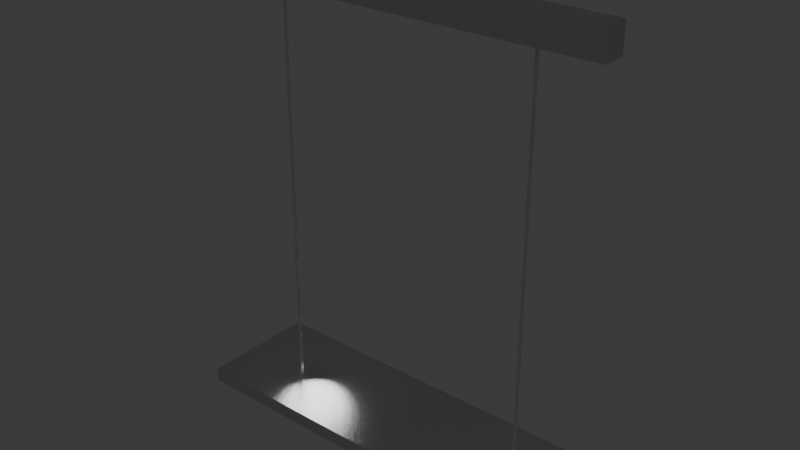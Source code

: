 # Source: office-hanging-light.blend  (saved by Blender 5.0.118; exported with 4.5.12 LTS)
import bpy
from mathutils import Matrix  # noqa: F401  (used for matrix-valued properties, if any)

bpy.ops.wm.read_factory_settings(use_empty=True)
scene = bpy.context.scene
scene.name = 'Scene'

# ---- images (referenced by path relative to the original .blend; pixels are not part of the script)
import os
ASSET_DIR = os.environ.get("B2B_ASSET_DIR", "")  # directory of the original .blend (textures are referenced by path, not embedded)
HERE = os.path.dirname(os.path.abspath(__file__))  # packed textures are extracted next to this script under _unpacked/

def load_image(name, relpath, width, height, colorspace="sRGB"):
    """Load a texture the original file referenced (path relative to the .blend, or extracted next to this script)."""
    p = next((c for c in (os.path.join(HERE, relpath), os.path.join(ASSET_DIR, relpath)) if relpath and os.path.exists(c)), "")
    if p:
        img = bpy.data.images.load(p, check_existing=True)
        img.name = name
    else:  # same state as the original file: an image datablock whose file is absent (Cycles renders it pink)
        img = bpy.data.images.new(name, width, height)
        img.source = "FILE"
        img.filepath = "//" + (relpath or name)
    img.colorspace_settings.name = colorspace
    return img
img_sandblasted_aluminium_displacement_jpg = load_image('sandblasted aluminium_Displacement.jpg', '_unpacked/sandblasted_aluminium_Displacement.04ee64ff.jpg', 2048, 2048, 'Non-Color')
img_sandblasted_aluminium_basecolor_jpg = load_image('sandblasted aluminium_BaseColor.jpg', '_unpacked/sandblasted_aluminium_BaseColor.7916910a.jpg', 2048, 2048, 'sRGB')
img_sandblasted_aluminium_metallic_jpg = load_image('sandblasted aluminium_Metallic.jpg', '_unpacked/sandblasted_aluminium_Metallic.47bf18d3.jpg', 2048, 2048, 'Non-Color')
img_sandblasted_aluminium_roughness_jpg = load_image('sandblasted aluminium_Roughness.jpg', '_unpacked/sandblasted_aluminium_Roughness.bc1c41f1.jpg', 2048, 2048, 'Non-Color')
img_sandblasted_aluminium_normal_jpg = load_image('sandblasted aluminium_Normal.jpg', '_unpacked/sandblasted_aluminium_Normal.c76d4328.jpg', 2048, 2048, 'Non-Color')

# ---- materials (node trees are filled in below, after node groups)
mat_light = bpy.data.materials.new('light')
mat_sandblasted_aluminium = bpy.data.materials.new('Sandblasted aluminium')
mat_sandblasted_aluminium.displacement_method = 'BOTH'
mat_sandblasted_aluminium.use_backface_culling_lightprobe_volume = False
mat_wire = bpy.data.materials.new('wire')

# ---- material node trees
mat_light.use_nodes = True; mat_light.node_tree.nodes.clear()
_N = mat_light.node_tree.nodes; _L = mat_light.node_tree.links
n0 = _N.new('ShaderNodeBsdfPrincipled'); n0.name = 'Principled BSDF'; n0.location = (-200, 100)
n0.inputs[28].default_value = 5.0
n1 = _N.new('ShaderNodeOutputMaterial'); n1.name = 'Material Output'; n1.location = (200, 100)
n2 = _N.new('ShaderNodeBlackbody'); n2.name = 'Blackbody'; n2.location = (-400, -460)
n2.inputs[0].default_value = 4500.0
_L.new(n0.outputs[0], n1.inputs[0])
_L.new(n2.outputs[0], n0.inputs[27])
n1.is_active_output = True
mat_sandblasted_aluminium.use_nodes = True; mat_sandblasted_aluminium.node_tree.nodes.clear()
_N = mat_sandblasted_aluminium.node_tree.nodes; _L = mat_sandblasted_aluminium.node_tree.links
n0 = _N.new('ShaderNodeBsdfPrincipled'); n0.name = 'Principled BSDF'; n0.location = (-633, 515)
n1 = _N.new('ShaderNodeOutputMaterial'); n1.name = 'Material Output'; n1.location = (848, 389)
n2 = _N.new('ShaderNodeTexImage'); n2.name = 'Image Texture'; n2.location = (85, -876)
n2.label = 'Displacement'
n2.image = img_sandblasted_aluminium_displacement_jpg
n3 = _N.new('ShaderNodeDisplacement'); n3.name = 'Displacement'; n3.location = (-533, -185)
n4 = _N.new('ShaderNodeTexImage'); n4.name = 'Image Texture.001'; n4.location = (85, -36)
n4.label = 'Base Color'
n4.image = img_sandblasted_aluminium_basecolor_jpg
n5 = _N.new('ShaderNodeTexImage'); n5.name = 'Image Texture.002'; n5.location = (85, -316)
n5.label = 'Metallic'
n5.image = img_sandblasted_aluminium_metallic_jpg
n6 = _N.new('ShaderNodeTexImage'); n6.name = 'Image Texture.003'; n6.location = (85, -596)
n6.label = 'Roughness'
n6.image = img_sandblasted_aluminium_roughness_jpg
n7 = _N.new('ShaderNodeTexImage'); n7.name = 'Image Texture.004'; n7.location = (85, -1156)
n7.label = 'Normal'
n7.image = img_sandblasted_aluminium_normal_jpg
n8 = _N.new('ShaderNodeNormalMap'); n8.name = 'Normal Map'; n8.location = (-883, -405)
n9 = _N.new('ShaderNodeMapping'); n9.name = 'Mapping'; n9.location = (230, -36)
n10 = _N.new('NodeReroute'); n10.name = 'Reroute'; n10.location = (35, -742)
n10.width = 10
n10.socket_idname = 'NodeSocketVector'
n11 = _N.new('ShaderNodeTexCoord'); n11.name = 'Texture Coordinate'; n11.location = (30, -36)
n12 = _N.new('NodeFrame'); n12.name = 'Frame'; n12.location = (-1913, 551)
n12.label = 'Mapping'
n12.width = 400
n13 = _N.new('NodeFrame'); n13.name = 'Frame.001'; n13.location = (-1268, 751)
n13.label = 'Textures'
n13.width = 355
n2.parent = n13
n4.parent = n13
n5.parent = n13
n6.parent = n13
n7.parent = n13
n9.parent = n12
n10.parent = n13
n11.parent = n12
_L.new(n0.outputs[0], n1.inputs[0])
_L.new(n2.outputs[0], n3.inputs[0])
_L.new(n3.outputs[0], n1.inputs[2])
_L.new(n4.outputs[0], n0.inputs[0])
_L.new(n5.outputs[0], n0.inputs[1])
_L.new(n6.outputs[0], n0.inputs[2])
_L.new(n7.outputs[0], n8.inputs[1])
_L.new(n8.outputs[0], n0.inputs[5])
_L.new(n10.outputs[0], n4.inputs[0])
_L.new(n10.outputs[0], n5.inputs[0])
_L.new(n10.outputs[0], n6.inputs[0])
_L.new(n10.outputs[0], n2.inputs[0])
_L.new(n10.outputs[0], n7.inputs[0])
_L.new(n9.outputs[0], n10.inputs[0])
_L.new(n11.outputs[2], n9.inputs[0])
n1.is_active_output = True
mat_wire.use_nodes = True; mat_wire.node_tree.nodes.clear()
_N = mat_wire.node_tree.nodes; _L = mat_wire.node_tree.links
n0 = _N.new('ShaderNodeBsdfPrincipled'); n0.name = 'Principled BSDF'; n0.location = (-200, 100)
n1 = _N.new('ShaderNodeOutputMaterial'); n1.name = 'Material Output'; n1.location = (200, 100)
_L.new(n0.outputs[0], n1.inputs[0])
n1.is_active_output = True

# ---- world
world_world = bpy.data.worlds.new('World'); scene.world = world_world
world_world.use_nodes = True; world_world.node_tree.nodes.clear()
_N = world_world.node_tree.nodes; _L = world_world.node_tree.links
n0 = _N.new('ShaderNodeOutputWorld'); n0.name = 'World Output'; n0.location = (200, 100)
n1 = _N.new('ShaderNodeBackground'); n1.name = 'Background'; n1.location = (-200, 100)
n1.inputs[0].default_value = (0.05088, 0.05088, 0.05088, 1.0)
_L.new(n1.outputs[0], n0.inputs[0])
n0.is_active_output = True
world_world.color = (0.05088, 0.05088, 0.05088)
world_world.sun_shadow_jitter_overblur = 0.0

# ---- lights
light_point = bpy.data.lights.new('Point', 'SPOT')
light_point.shadow_soft_size = 0.25
light_point.spot_size = 2.531

# ---- meshes
me_cube_009 = bpy.data.meshes.new('Cube.009')
me_cube_009.from_pydata([(-1.0, -1.0, -1.0), (-1.0, -1.0, 1.0), (-1.0, 1.0, -1.0), (-1.0, 1.0, 1.0), (1.0, -1.0, -1.0), (1.0, -1.0, 1.0), (1.0, 1.0, -1.0), (1.0, 1.0, 1.0), (1.907e-06, 0.6642, -0.9843), (1.907e-06, 0.6642, -29.53), (-0.02611, 0.6643, -0.9843), (-0.02611, 0.6643, -29.53), (-0.05122, 0.6648, -0.9843), (-0.05122, 0.6648, -29.53), (-0.07436, 0.6655, -0.9843), (-0.07436, 0.6655, -29.53), (-0.09464, 0.6665, -0.9843), (-0.09464, 0.6665, -29.53), (-0.1113, 0.6677, -0.9843), (-0.1113, 0.6677, -29.53), (-0.1237, 0.6691, -0.9843), (-0.1237, 0.6691, -29.53), (-0.1313, 0.6706, -0.9843), (-0.1313, 0.6706, -29.53), (-0.1338, 0.6722, -0.9843), (-0.1338, 0.6722, -29.53), (-0.1313, 0.6738, -0.9843), (-0.1313, 0.6738, -29.53), (-0.1237, 0.6753, -0.9843), (-0.1237, 0.6753, -29.53), (-0.1113, 0.6766, -0.9843), (-0.1113, 0.6766, -29.53), (-0.09464, 0.6779, -0.9843), (-0.09464, 0.6779, -29.53), (-0.07436, 0.6789, -0.9843), (-0.07436, 0.6789, -29.53), (-0.05122, 0.6796, -0.9843), (-0.05122, 0.6796, -29.53), (-0.02611, 0.6801, -0.9843), (-0.02611, 0.6801, -29.53), (1.907e-06, 0.6802, -0.9843), (1.907e-06, 0.6802, -29.53), (0.02611, 0.6801, -0.9843), (0.02611, 0.6801, -29.53), (0.05122, 0.6796, -0.9843), (0.05122, 0.6796, -29.53), (0.07436, 0.6789, -0.9843), (0.07436, 0.6789, -29.53), (0.09464, 0.6779, -0.9843), (0.09464, 0.6779, -29.53), (0.1113, 0.6766, -0.9843), (0.1113, 0.6766, -29.53), (0.1237, 0.6753, -0.9843), (0.1237, 0.6753, -29.53), (0.1313, 0.6738, -0.9843), (0.1313, 0.6738, -29.53), (0.1338, 0.6722, -0.9843), (0.1338, 0.6722, -29.53), (0.1313, 0.6706, -0.9843), (0.1313, 0.6706, -29.53), (0.1237, 0.6691, -0.9843), (0.1237, 0.6691, -29.53), (0.1113, 0.6677, -0.9843), (0.1113, 0.6677, -29.53), (0.09464, 0.6665, -0.9843), (0.09464, 0.6665, -29.53), (0.07436, 0.6655, -0.9843), (0.07436, 0.6655, -29.53), (0.05122, 0.6648, -0.9843), (0.05122, 0.6648, -29.53), (0.02611, 0.6643, -0.9843), (0.02611, 0.6643, -29.53), (1.907e-06, -0.6802, -0.9843), (1.907e-06, -0.6802, -29.53), (-0.02611, -0.6801, -0.9843), (-0.02611, -0.6801, -29.53), (-0.05122, -0.6796, -0.9843), (-0.05122, -0.6796, -29.53), (-0.07436, -0.6789, -0.9843), (-0.07436, -0.6789, -29.53), (-0.09464, -0.6779, -0.9843), (-0.09464, -0.6779, -29.53), (-0.1113, -0.6766, -0.9843), (-0.1113, -0.6766, -29.53), (-0.1237, -0.6753, -0.9843), (-0.1237, -0.6753, -29.53), (-0.1313, -0.6738, -0.9843), (-0.1313, -0.6738, -29.53), (-0.1338, -0.6722, -0.9843), (-0.1338, -0.6722, -29.53), (-0.1313, -0.6706, -0.9843), (-0.1313, -0.6706, -29.53), (-0.1237, -0.6691, -0.9843), (-0.1237, -0.6691, -29.53), (-0.1113, -0.6677, -0.9843), (-0.1113, -0.6677, -29.53), (-0.09464, -0.6665, -0.9843), (-0.09464, -0.6665, -29.53), (-0.07436, -0.6655, -0.9843), (-0.07436, -0.6655, -29.53), (-0.05122, -0.6648, -0.9843), (-0.05122, -0.6648, -29.53), (-0.02611, -0.6643, -0.9843), (-0.02611, -0.6643, -29.53), (1.907e-06, -0.6642, -0.9843), (1.907e-06, -0.6642, -29.53), (0.02611, -0.6643, -0.9843), (0.02611, -0.6643, -29.53), (0.05122, -0.6648, -0.9843), (0.05122, -0.6648, -29.53), (0.07436, -0.6655, -0.9843), (0.07436, -0.6655, -29.53), (0.09464, -0.6665, -0.9843), (0.09464, -0.6665, -29.53), (0.1113, -0.6677, -0.9843), (0.1113, -0.6677, -29.53), (0.1237, -0.6691, -0.9843), (0.1237, -0.6691, -29.53), (0.1313, -0.6706, -0.9843), (0.1313, -0.6706, -29.53), (0.1338, -0.6722, -0.9843), (0.1338, -0.6722, -29.53), (0.1313, -0.6738, -0.9843), (0.1313, -0.6738, -29.53), (0.1237, -0.6753, -0.9843), (0.1237, -0.6753, -29.53), (0.1113, -0.6766, -0.9843), (0.1113, -0.6766, -29.53), (0.09464, -0.6779, -0.9843), (0.09464, -0.6779, -29.53), (0.07436, -0.6789, -0.9843), (0.07436, -0.6789, -29.53), (0.05122, -0.6796, -0.9843), (0.05122, -0.6796, -29.53), (0.02611, -0.6801, -0.9843), (0.02611, -0.6801, -29.53), (-5.0, -1.0, -30.47), (-5.0, -1.0, -29.47), (-5.0, 1.0, -30.47), (-5.0, 1.0, -29.47), (5.0, -1.0, -30.47), (5.0, -1.0, -29.47), (5.0, 1.0, -30.47), (5.0, 1.0, -29.47), (-4.0, 0.92, -30.47), (-4.0, -0.92, -30.47), (4.0, 0.92, -30.47), (4.0, -0.92, -30.47), (-4.0, 0.92, -29.91), (-4.0, -0.92, -29.91), (4.0, 0.92, -29.91), (4.0, -0.92, -29.91)], [], [(0, 1, 3, 2), (2, 3, 7, 6), (6, 7, 5, 4), (4, 5, 1, 0), (2, 6, 4, 0), (7, 3, 1, 5), (8, 9, 11, 10), (10, 11, 13, 12), (12, 13, 15, 14), (14, 15, 17, 16), (16, 17, 19, 18), (18, 19, 21, 20), (20, 21, 23, 22), (22, 23, 25, 24), (24, 25, 27, 26), (26, 27, 29, 28), (28, 29, 31, 30), (30, 31, 33, 32), (32, 33, 35, 34), (34, 35, 37, 36), (36, 37, 39, 38), (38, 39, 41, 40), (40, 41, 43, 42), (42, 43, 45, 44), (44, 45, 47, 46), (46, 47, 49, 48), (48, 49, 51, 50), (50, 51, 53, 52), (52, 53, 55, 54), (54, 55, 57, 56), (56, 57, 59, 58), (58, 59, 61, 60), (60, 61, 63, 62), (62, 63, 65, 64), (64, 65, 67, 66), (66, 67, 69, 68), (11, 9, 71, 69, 67, 65, 63, 61, 59, 57, 55, 53, 51, 49, 47, 45, 43, 41, 39, 37, 35, 33, 31, 29, 27, 25, 23, 21, 19, 17, 15, 13), (68, 69, 71, 70), (70, 71, 9, 8), (8, 10, 12, 14, 16, 18, 20, 22, 24, 26, 28, 30, 32, 34, 36, 38, 40, 42, 44, 46, 48, 50, 52, 54, 56, 58, 60, 62, 64, 66, 68, 70), (72, 73, 75, 74), (74, 75, 77, 76), (76, 77, 79, 78), (78, 79, 81, 80), (80, 81, 83, 82), (82, 83, 85, 84), (84, 85, 87, 86), (86, 87, 89, 88), (88, 89, 91, 90), (90, 91, 93, 92), (92, 93, 95, 94), (94, 95, 97, 96), (96, 97, 99, 98), (98, 99, 101, 100), (100, 101, 103, 102), (102, 103, 105, 104), (104, 105, 107, 106), (106, 107, 109, 108), (108, 109, 111, 110), (110, 111, 113, 112), (112, 113, 115, 114), (114, 115, 117, 116), (116, 117, 119, 118), (118, 119, 121, 120), (120, 121, 123, 122), (122, 123, 125, 124), (124, 125, 127, 126), (126, 127, 129, 128), (128, 129, 131, 130), (130, 131, 133, 132), (75, 73, 135, 133, 131, 129, 127, 125, 123, 121, 119, 117, 115, 113, 111, 109, 107, 105, 103, 101, 99, 97, 95, 93, 91, 89, 87, 85, 83, 81, 79, 77), (132, 133, 135, 134), (134, 135, 73, 72), (72, 74, 76, 78, 80, 82, 84, 86, 88, 90, 92, 94, 96, 98, 100, 102, 104, 106, 108, 110, 112, 114, 116, 118, 120, 122, 124, 126, 128, 130, 132, 134), (136, 137, 139, 138), (138, 139, 143, 142), (142, 143, 141, 140), (140, 141, 137, 136), (136, 138, 144, 145), (143, 139, 137, 141), (147, 145, 149, 151), (142, 140, 147, 146), (140, 136, 145, 147), (138, 142, 146, 144), (148, 150, 151, 149), (144, 146, 150, 148), (146, 147, 151, 150), (145, 144, 148, 149)])
me_cube_009.polygons.foreach_set('material_index', [1, 1, 1, 1, 1, 1, 2, 2, 2, 2, 2, 2, 2, 2, 2, 2, 2, 2, 2, 2, 2, 2, 2, 2, 2, 2, 2, 2, 2, 2, 2, 2, 2, 2, 2, 2, 2, 2, 2, 2, 2, 2, 2, 2, 2, 2, 2, 2, 2, 2, 2, 2, 2, 2, 2, 2, 2, 2, 2, 2, 2, 2, 2, 2, 2, 2, 2, 2, 2, 2, 2, 2, 2, 2, 1, 1, 1, 1, 1, 1, 1, 1, 1, 1, 0, 1, 1, 1])
_uv = me_cube_009.uv_layers.new(name='UVMap')
_uv.uv.foreach_set('vector', [0.375, 0.0, 0.625, 0.0, 0.625, 0.25, 0.375, 0.25, 0.375, 0.25, 0.625, 0.25, 0.625, 0.5, 0.375, 0.5, 0.375, 0.5, 0.625, 0.5, 0.625, 0.75, 0.375, 0.75, 0.375, 0.75, 0.625, 0.75, 0.625, 1.0, 0.375, 1.0, 0.125, 0.5, 0.375, 0.5, 0.375, 0.75, 0.125, 0.75, 0.625, 0.5, 0.875, 0.5, 0.875, 0.75, 0.625, 0.75, 1.0, 0.5, 1.0, 1.0, 0.9688, 1.0, 0.9688, 0.5, 0.9688, 0.5, 0.9688, 1.0, 0.9375, 1.0, 0.9375, 0.5, 0.9375, 0.5, 0.9375, 1.0, 0.9062, 1.0, 0.9062, 0.5, 0.9062, 0.5, 0.9062, 1.0, 0.875, 1.0, 0.875, 0.5, 0.875, 0.5, 0.875, 1.0, 0.8438, 1.0, 0.8438, 0.5, 0.8438, 0.5, 0.8438, 1.0, 0.8125, 1.0, 0.8125, 0.5, 0.8125, 0.5, 0.8125, 1.0, 0.7812, 1.0, 0.7812, 0.5, 0.7812, 0.5, 0.7812, 1.0, 0.75, 1.0, 0.75, 0.5, 0.75, 0.5, 0.75, 1.0, 0.7188, 1.0, 0.7188, 0.5, 0.7188, 0.5, 0.7188, 1.0, 0.6875, 1.0, 0.6875, 0.5, 0.6875, 0.5, 0.6875, 1.0, 0.6562, 1.0, 0.6562, 0.5, 0.6562, 0.5, 0.6562, 1.0, 0.625, 1.0, 0.625, 0.5, 0.625, 0.5, 0.625, 1.0, 0.5938, 1.0, 0.5938, 0.5, 0.5938, 0.5, 0.5938, 1.0, 0.5625, 1.0, 0.5625, 0.5, 0.5625, 0.5, 0.5625, 1.0, 0.5312, 1.0, 0.5312, 0.5, 0.5312, 0.5, 0.5312, 1.0, 0.5, 1.0, 0.5, 0.5, 0.5, 0.5, 0.5, 1.0, 0.4688, 1.0, 0.4688, 0.5, 0.4688, 0.5, 0.4688, 1.0, 0.4375, 1.0, 0.4375, 0.5, 0.4375, 0.5, 0.4375, 1.0, 0.4062, 1.0, 0.4062, 0.5, 0.4062, 0.5, 0.4062, 1.0, 0.375, 1.0, 0.375, 0.5, 0.375, 0.5, 0.375, 1.0, 0.3438, 1.0, 0.3438, 0.5, 0.3438, 0.5, 0.3438, 1.0, 0.3125, 1.0, 0.3125, 0.5, 0.3125, 0.5, 0.3125, 1.0, 0.2812, 1.0, 0.2812, 0.5, 0.2812, 0.5, 0.2812, 1.0, 0.25, 1.0, 0.25, 0.5, 0.25, 0.5, 0.25, 1.0, 0.2188, 1.0, 0.2188, 0.5, 0.2188, 0.5, 0.2188, 1.0, 0.1875, 1.0, 0.1875, 0.5, 0.1875, 0.5, 0.1875, 1.0, 0.1562, 1.0, 0.1562, 0.5, 0.1562, 0.5, 0.1562, 1.0, 0.125, 1.0, 0.125, 0.5, 0.125, 0.5, 0.125, 1.0, 0.09375, 1.0, 0.09375, 0.5, 0.09375, 0.5, 0.09375, 1.0, 0.0625, 1.0, 0.0625, 0.5, 0.2968, 0.4854, 0.25, 0.49, 0.2032, 0.4854, 0.1582, 0.4717, 0.1167, 0.4496, 0.08029, 0.4197, 0.05045, 0.3833, 0.02827, 0.3418, 0.01461, 0.2968, 0.01, 0.25, 0.01461, 0.2032, 0.02827, 0.1582, 0.05045, 0.1167, 0.08029, 0.08029, 0.1167, 0.05045, 0.1582, 0.02827, 0.2032, 0.01461, 0.25, 0.01, 0.2968, 0.01461, 0.3418, 0.02827, 0.3833, 0.05045, 0.4197, 0.08029, 0.4496, 0.1167, 0.4717, 0.1582, 0.4854, 0.2032, 0.49, 0.25, 0.4854, 0.2968, 0.4717, 0.3418, 0.4496, 0.3833, 0.4197, 0.4197, 0.3833, 0.4496, 0.3418, 0.4717, 0.0625, 0.5, 0.0625, 1.0, 0.03125, 1.0, 0.03125, 0.5, 0.03125, 0.5, 0.03125, 1.0, 0.0, 1.0, 0.0, 0.5, 0.75, 0.49, 0.7968, 0.4854, 0.8418, 0.4717, 0.8833, 0.4496, 0.9197, 0.4197, 0.9496, 0.3833, 0.9717, 0.3418, 0.9854, 0.2968, 0.99, 0.25, 0.9854, 0.2032, 0.9717, 0.1582, 0.9496, 0.1167, 0.9197, 0.08029, 0.8833, 0.05045, 0.8418, 0.02827, 0.7968, 0.01461, 0.75, 0.01, 0.7032, 0.01461, 0.6582, 0.02827, 0.6167, 0.05045, 0.5803, 0.08029, 0.5504, 0.1167, 0.5283, 0.1582, 0.5146, 0.2032, 0.51, 0.25, 0.5146, 0.2968, 0.5283, 0.3418, 0.5504, 0.3833, 0.5803, 0.4197, 0.6167, 0.4496, 0.6582, 0.4717, 0.7032, 0.4854, 1.0, 0.5, 1.0, 1.0, 0.9688, 1.0, 0.9688, 0.5, 0.9688, 0.5, 0.9688, 1.0, 0.9375, 1.0, 0.9375, 0.5, 0.9375, 0.5, 0.9375, 1.0, 0.9062, 1.0, 0.9062, 0.5, 0.9062, 0.5, 0.9062, 1.0, 0.875, 1.0, 0.875, 0.5, 0.875, 0.5, 0.875, 1.0, 0.8438, 1.0, 0.8438, 0.5, 0.8438, 0.5, 0.8438, 1.0, 0.8125, 1.0, 0.8125, 0.5, 0.8125, 0.5, 0.8125, 1.0, 0.7812, 1.0, 0.7812, 0.5, 0.7812, 0.5, 0.7812, 1.0, 0.75, 1.0, 0.75, 0.5, 0.75, 0.5, 0.75, 1.0, 0.7188, 1.0, 0.7188, 0.5, 0.7188, 0.5, 0.7188, 1.0, 0.6875, 1.0, 0.6875, 0.5, 0.6875, 0.5, 0.6875, 1.0, 0.6562, 1.0, 0.6562, 0.5, 0.6562, 0.5, 0.6562, 1.0, 0.625, 1.0, 0.625, 0.5, 0.625, 0.5, 0.625, 1.0, 0.5938, 1.0, 0.5938, 0.5, 0.5938, 0.5, 0.5938, 1.0, 0.5625, 1.0, 0.5625, 0.5, 0.5625, 0.5, 0.5625, 1.0, 0.5312, 1.0, 0.5312, 0.5, 0.5312, 0.5, 0.5312, 1.0, 0.5, 1.0, 0.5, 0.5, 0.5, 0.5, 0.5, 1.0, 0.4688, 1.0, 0.4688, 0.5, 0.4688, 0.5, 0.4688, 1.0, 0.4375, 1.0, 0.4375, 0.5, 0.4375, 0.5, 0.4375, 1.0, 0.4062, 1.0, 0.4062, 0.5, 0.4062, 0.5, 0.4062, 1.0, 0.375, 1.0, 0.375, 0.5, 0.375, 0.5, 0.375, 1.0, 0.3438, 1.0, 0.3438, 0.5, 0.3438, 0.5, 0.3438, 1.0, 0.3125, 1.0, 0.3125, 0.5, 0.3125, 0.5, 0.3125, 1.0, 0.2812, 1.0, 0.2812, 0.5, 0.2812, 0.5, 0.2812, 1.0, 0.25, 1.0, 0.25, 0.5, 0.25, 0.5, 0.25, 1.0, 0.2188, 1.0, 0.2188, 0.5, 0.2188, 0.5, 0.2188, 1.0, 0.1875, 1.0, 0.1875, 0.5, 0.1875, 0.5, 0.1875, 1.0, 0.1562, 1.0, 0.1562, 0.5, 0.1562, 0.5, 0.1562, 1.0, 0.125, 1.0, 0.125, 0.5, 0.125, 0.5, 0.125, 1.0, 0.09375, 1.0, 0.09375, 0.5, 0.09375, 0.5, 0.09375, 1.0, 0.0625, 1.0, 0.0625, 0.5, 0.2968, 0.4854, 0.25, 0.49, 0.2032, 0.4854, 0.1582, 0.4717, 0.1167, 0.4496, 0.08029, 0.4197, 0.05045, 0.3833, 0.02827, 0.3418, 0.01461, 0.2968, 0.01, 0.25, 0.01461, 0.2032, 0.02827, 0.1582, 0.05045, 0.1167, 0.08029, 0.08029, 0.1167, 0.05045, 0.1582, 0.02827, 0.2032, 0.01461, 0.25, 0.01, 0.2968, 0.01461, 0.3418, 0.02827, 0.3833, 0.05045, 0.4197, 0.08029, 0.4496, 0.1167, 0.4717, 0.1582, 0.4854, 0.2032, 0.49, 0.25, 0.4854, 0.2968, 0.4717, 0.3418, 0.4496, 0.3833, 0.4197, 0.4197, 0.3833, 0.4496, 0.3418, 0.4717, 0.0625, 0.5, 0.0625, 1.0, 0.03125, 1.0, 0.03125, 0.5, 0.03125, 0.5, 0.03125, 1.0, 0.0, 1.0, 0.0, 0.5, 0.75, 0.49, 0.7968, 0.4854, 0.8418, 0.4717, 0.8833, 0.4496, 0.9197, 0.4197, 0.9496, 0.3833, 0.9717, 0.3418, 0.9854, 0.2968, 0.99, 0.25, 0.9854, 0.2032, 0.9717, 0.1582, 0.9496, 0.1167, 0.9197, 0.08029, 0.8833, 0.05045, 0.8418, 0.02827, 0.7968, 0.01461, 0.75, 0.01, 0.7032, 0.01461, 0.6582, 0.02827, 0.6167, 0.05045, 0.5803, 0.08029, 0.5504, 0.1167, 0.5283, 0.1582, 0.5146, 0.2032, 0.51, 0.25, 0.5146, 0.2968, 0.5283, 0.3418, 0.5504, 0.3833, 0.5803, 0.4197, 0.6167, 0.4496, 0.6582, 0.4717, 0.7032, 0.4854, 0.375, 0.0, 0.625, 0.0, 0.625, 0.25, 0.375, 0.25, 0.375, 0.25, 0.625, 0.25, 0.625, 0.5, 0.375, 0.5, 0.375, 0.5, 0.625, 0.5, 0.625, 0.75, 0.375, 0.75, 0.375, 0.75, 0.625, 0.75, 0.625, 1.0, 0.375, 1.0, 0.375, 0.0, 0.375, 0.25, 0.375, 0.25, 0.375, 0.0, 0.625, 0.5, 0.875, 0.5, 0.875, 0.75, 0.625, 0.75, 0.375, 0.75, 0.375, 1.0, 0.375, 1.0, 0.375, 0.75, 0.375, 0.5, 0.375, 0.75, 0.375, 0.75, 0.375, 0.5, 0.375, 0.75, 0.375, 1.0, 0.375, 1.0, 0.375, 0.75, 0.375, 0.25, 0.375, 0.5, 0.375, 0.5, 0.375, 0.25, 0.125, 0.5, 0.375, 0.5, 0.375, 0.75, 0.125, 0.75, 0.375, 0.25, 0.375, 0.5, 0.375, 0.5, 0.375, 0.25, 0.375, 0.5, 0.375, 0.75, 0.375, 0.75, 0.375, 0.5, 0.375, 0.0, 0.375, 0.25, 0.375, 0.25, 0.375, 0.0])
_uv = me_cube_009.uv_layers.new(name='automap')
_uv.uv.foreach_set('vector', [2.101, -0.8993, 1.201, -0.8993, 1.201, -1.799, 2.101, -1.799, 2.101, 2.698, 1.201, 2.698, 1.201, 1.799, 2.101, 1.799, 2.101, 2.384e-07, 1.201, 2.384e-07, 1.201, -0.8993, 2.101, -0.8993, 3.0, -0.8993, 2.101, -0.8993, 2.101, -1.799, 3.0, -1.799, 2.101, 3.874e-07, 2.101, 0.8993, 1.201, 0.8993, 1.201, 3.874e-07, 2.101, 0.8993, 2.101, 1.799, 1.201, 1.799, 1.201, 0.8993, 0.5, 0.2813, 0.5, -6.06, 0.4942, -6.06, 0.4942, 0.2813, 0.4942, 0.2813, 0.4942, -6.06, 0.4886, -6.06, 0.4886, 0.2813, 0.4886, 0.2813, 0.4886, -6.06, 0.4835, -6.06, 0.4835, 0.2813, 0.4835, 0.2813, 0.4835, -6.06, 0.479, -6.06, 0.479, 0.2813, 0.479, 0.2813, 0.479, -6.06, 0.4753, -6.06, 0.4753, 0.2813, 0.4753, 0.2813, 0.4753, -6.06, 0.4725, -6.06, 0.4725, 0.2813, 0.4725, 0.2813, 0.4725, -6.06, 0.4708, -6.06, 0.4708, 0.2813, 0.4708, 0.2813, 0.4708, -6.06, 0.4703, -6.06, 0.4703, 0.2813, 0.4703, 0.2813, 0.4703, -6.06, 0.4708, -6.06, 0.4708, 0.2813, 0.4708, 0.2813, 0.4708, -6.06, 0.4725, -6.06, 0.4725, 0.2813, 0.4725, 0.2813, 0.4725, -6.06, 0.4753, -6.06, 0.4753, 0.2813, 0.4753, 0.2813, 0.4753, -6.06, 0.479, -6.06, 0.479, 0.2813, 0.479, 0.2813, 0.479, -6.06, 0.4835, -6.06, 0.4835, 0.2813, 0.4835, 0.2813, 0.4835, -6.06, 0.4886, -6.06, 0.4886, 0.2813, 0.4886, 0.2813, 0.4886, -6.06, 0.4942, -6.06, 0.4942, 0.2813, 0.4942, 0.2813, 0.4942, -6.06, 0.5, -6.06, 0.5, 0.2813, 0.5, 0.2813, 0.5, -6.06, 0.5058, -6.06, 0.5058, 0.2813, 0.5058, 0.2813, 0.5058, -6.06, 0.5114, -6.06, 0.5114, 0.2813, 0.5114, 0.2813, 0.5114, -6.06, 0.5165, -6.06, 0.5165, 0.2813, 0.5165, 0.2813, 0.5165, -6.06, 0.521, -6.06, 0.521, 0.2813, 0.521, 0.2813, 0.521, -6.06, 0.5247, -6.06, 0.5247, 0.2813, 0.5247, 0.2813, 0.5247, -6.06, 0.5275, -6.06, 0.5275, 0.2813, 0.5275, 0.2813, 0.5275, -6.06, 0.5292, -6.06, 0.5292, 0.2813, 0.5292, 0.2813, 0.5292, -6.06, 0.5297, -6.06, 0.5297, 0.2813, 0.5297, 0.2813, 0.5297, -6.06, 0.5292, -6.06, 0.5292, 0.2813, 0.5292, 0.2813, 0.5292, -6.06, 0.5275, -6.06, 0.5275, 0.2813, 0.5275, 0.2813, 0.5275, -6.06, 0.5247, -6.06, 0.5247, 0.2813, 0.5247, 0.2813, 0.5247, -6.06, 0.521, -6.06, 0.521, 0.2813, 0.521, 0.2813, 0.521, -6.06, 0.5165, -6.06, 0.5165, 0.2813, 0.5165, 0.2813, 0.5165, -6.06, 0.5114, -6.06, 0.5114, 0.2813, 0.4942, 0.6476, 0.5, 0.6475, 0.5058, 0.6476, 0.5114, 0.6477, 0.5165, 0.6478, 0.521, 0.6481, 0.5247, 0.6483, 0.5275, 0.6487, 0.5292, 0.649, 0.5297, 0.6493, 0.5292, 0.6497, 0.5275, 0.65, 0.5247, 0.6503, 0.521, 0.6506, 0.5165, 0.6508, 0.5114, 0.651, 0.5058, 0.6511, 0.5, 0.6511, 0.4942, 0.6511, 0.4886, 0.651, 0.4835, 0.6508, 0.479, 0.6506, 0.4753, 0.6503, 0.4725, 0.65, 0.4708, 0.6497, 0.4703, 0.6493, 0.4708, 0.649, 0.4725, 0.6487, 0.4753, 0.6483, 0.479, 0.6481, 0.4835, 0.6478, 0.4886, 0.6477, 0.5114, 0.2813, 0.5114, -6.06, 0.5058, -6.06, 0.5058, 0.2813, 0.5058, 0.2813, 0.5058, -6.06, 0.5, -6.06, 0.5, 0.2813, 0.5, 0.6475, 0.4942, 0.6476, 0.4886, 0.6477, 0.4835, 0.6478, 0.479, 0.6481, 0.4753, 0.6483, 0.4725, 0.6487, 0.4708, 0.649, 0.4703, 0.6493, 0.4708, 0.6497, 0.4725, 0.65, 0.4753, 0.6503, 0.479, 0.6506, 0.4835, 0.6508, 0.4886, 0.651, 0.4942, 0.6511, 0.5, 0.6511, 0.5058, 0.6511, 0.5114, 0.651, 0.5165, 0.6508, 0.521, 0.6506, 0.5247, 0.6503, 0.5275, 0.65, 0.5292, 0.6497, 0.5297, 0.6493, 0.5292, 0.649, 0.5275, 0.6487, 0.5247, 0.6483, 0.521, 0.6481, 0.5165, 0.6478, 0.5114, 0.6477, 0.5058, 0.6476, 0.5, 0.2813, 0.5, -6.06, 0.4942, -6.06, 0.4942, 0.2813, 0.4942, 0.2813, 0.4942, -6.06, 0.4886, -6.06, 0.4886, 0.2813, 0.4886, 0.2813, 0.4886, -6.06, 0.4835, -6.06, 0.4835, 0.2813, 0.4835, 0.2813, 0.4835, -6.06, 0.479, -6.06, 0.479, 0.2813, 0.479, 0.2813, 0.479, -6.06, 0.4753, -6.06, 0.4753, 0.2813, 0.4753, 0.2813, 0.4753, -6.06, 0.4725, -6.06, 0.4725, 0.2813, 0.4725, 0.2813, 0.4725, -6.06, 0.4708, -6.06, 0.4708, 0.2813, 0.4708, 0.2813, 0.4708, -6.06, 0.4703, -6.06, 0.4703, 0.2813, 0.4703, 0.2813, 0.4703, -6.06, 0.4708, -6.06, 0.4708, 0.2813, 0.4708, 0.2813, 0.4708, -6.06, 0.4725, -6.06, 0.4725, 0.2813, 0.4725, 0.2813, 0.4725, -6.06, 0.4753, -6.06, 0.4753, 0.2813, 0.4753, 0.2813, 0.4753, -6.06, 0.479, -6.06, 0.479, 0.2813, 0.479, 0.2813, 0.479, -6.06, 0.4835, -6.06, 0.4835, 0.2813, 0.4835, 0.2813, 0.4835, -6.06, 0.4886, -6.06, 0.4886, 0.2813, 0.4886, 0.2813, 0.4886, -6.06, 0.4942, -6.06, 0.4942, 0.2813, 0.4942, 0.2813, 0.4942, -6.06, 0.5, -6.06, 0.5, 0.2813, 0.5, 0.2813, 0.5, -6.06, 0.5058, -6.06, 0.5058, 0.2813, 0.5058, 0.2813, 0.5058, -6.06, 0.5114, -6.06, 0.5114, 0.2813, 0.5114, 0.2813, 0.5114, -6.06, 0.5165, -6.06, 0.5165, 0.2813, 0.5165, 0.2813, 0.5165, -6.06, 0.521, -6.06, 0.521, 0.2813, 0.521, 0.2813, 0.521, -6.06, 0.5247, -6.06, 0.5247, 0.2813, 0.5247, 0.2813, 0.5247, -6.06, 0.5275, -6.06, 0.5275, 0.2813, 0.5275, 0.2813, 0.5275, -6.06, 0.5292, -6.06, 0.5292, 0.2813, 0.5292, 0.2813, 0.5292, -6.06, 0.5297, -6.06, 0.5297, 0.2813, 0.5297, 0.2813, 0.5297, -6.06, 0.5292, -6.06, 0.5292, 0.2813, 0.5292, 0.2813, 0.5292, -6.06, 0.5275, -6.06, 0.5275, 0.2813, 0.5275, 0.2813, 0.5275, -6.06, 0.5247, -6.06, 0.5247, 0.2813, 0.5247, 0.2813, 0.5247, -6.06, 0.521, -6.06, 0.521, 0.2813, 0.521, 0.2813, 0.521, -6.06, 0.5165, -6.06, 0.5165, 0.2813, 0.5165, 0.2813, 0.5165, -6.06, 0.5114, -6.06, 0.5114, 0.2813, 0.4942, 0.3489, 0.5, 0.3489, 0.5058, 0.3489, 0.5114, 0.349, 0.5165, 0.3492, 0.521, 0.3494, 0.5247, 0.3497, 0.5275, 0.35, 0.5292, 0.3503, 0.5297, 0.3507, 0.5292, 0.351, 0.5275, 0.3513, 0.5247, 0.3517, 0.521, 0.3519, 0.5165, 0.3522, 0.5114, 0.3523, 0.5058, 0.3524, 0.5, 0.3525, 0.4942, 0.3524, 0.4886, 0.3523, 0.4835, 0.3522, 0.479, 0.3519, 0.4753, 0.3517, 0.4725, 0.3513, 0.4708, 0.351, 0.4703, 0.3507, 0.4708, 0.3503, 0.4725, 0.35, 0.4753, 0.3497, 0.479, 0.3494, 0.4835, 0.3492, 0.4886, 0.349, 0.5114, 0.2813, 0.5114, -6.06, 0.5058, -6.06, 0.5058, 0.2813, 0.5058, 0.2813, 0.5058, -6.06, 0.5, -6.06, 0.5, 0.2813, 0.5, 0.3489, 0.4942, 0.3489, 0.4886, 0.349, 0.4835, 0.3492, 0.479, 0.3494, 0.4753, 0.3497, 0.4725, 0.35, 0.4708, 0.3503, 0.4703, 0.3507, 0.4708, 0.351, 0.4725, 0.3513, 0.4753, 0.3517, 0.479, 0.3519, 0.4835, 0.3522, 0.4886, 0.3523, 0.4942, 0.3524, 0.5, 0.3525, 0.5058, 0.3524, 0.5114, 0.3523, 0.5165, 0.3522, 0.521, 0.3519, 0.5247, 0.3517, 0.5275, 0.3513, 0.5292, 0.351, 0.5297, 0.3507, 0.5292, 0.3503, 0.5275, 0.35, 0.5247, 0.3497, 0.521, 0.3494, 0.5165, 0.3492, 0.5114, 0.349, 0.5058, 0.3489, 1.147, 2.698, 0.6978, 2.698, 0.6978, 1.799, 1.147, 1.799, 0.2481, 2.698, -0.2015, 2.698, -0.2015, -1.799, 0.2481, -1.799, 2.55, 2.384e-07, 2.101, 2.384e-07, 2.101, -0.8993, 2.55, -0.8993, 0.6978, 2.698, 0.2481, 2.698, 0.2481, -1.799, 0.6978, -1.799, -2.0, -1.799, -1.101, -1.799, -1.137, -1.349, -1.964, -1.349, -0.2015, -1.799, -0.2015, 2.698, -1.101, 2.698, -1.101, -1.799, 0.9496, -1.799, 0.9496, 1.799, 0.6978, 1.799, 0.6978, -1.799, -1.101, 2.698, -2.0, 2.698, -1.964, 2.248, -1.137, 2.248, -2.0, 2.698, -2.0, -1.799, -1.964, -1.349, -1.964, 2.248, -1.101, -1.799, -1.101, 2.698, -1.137, 2.248, -1.137, -1.349, 0.125, 0.5, 0.375, 0.5, 0.375, 0.75, 0.125, 0.75, 1.201, -1.799, 1.201, 1.799, 0.9496, 1.799, 0.9496, -1.799, 2.353, -5.96e-08, 2.353, 0.8273, 2.101, 0.8273, 2.101, -5.96e-08, 2.353, 0.8273, 2.353, 1.655, 2.101, 1.655, 2.101, 0.8273])
_uv.active_render = True
me_cube_009.materials.append(mat_light)
me_cube_009.materials.append(mat_sandblasted_aluminium)
me_cube_009.materials.append(mat_wire)
me_cube_009.auto_texspace = False
me_cube_009.update()

# ---- objects
ob_office_hanging_light = bpy.data.objects.new('office-hanging-light', None)
ob_cube = bpy.data.objects.new('Cube', me_cube_009)
ob_point = bpy.data.objects.new('Point', light_point)
ob_point_001 = bpy.data.objects.new('Point.001', light_point)

# ---- transforms, parenting, visibility, modifiers, constraints
ob_office_hanging_light.location = (0.0, 0.0, 0.0)
ob_office_hanging_light.rotation_euler = (0.0, -0.0, 1.571)
ob_office_hanging_light.scale = (2.0, 2.0, 2.4)
ob_cube.parent = ob_office_hanging_light
ob_cube.matrix_parent_inverse = Matrix(((1.0, -0.0, 0.0, 0.4567), (-0.0, 1.0, -0.0, 1.654), (-0.0, -0.0, 1.0, 2.98e-08), (-0.0, 0.0, -0.0, 1.0)))
ob_cube.location = (-0.4567, -1.654, -2.98e-08)
ob_cube.scale = (0.01785, 0.2975, 0.01785)
ob_point.parent = ob_cube
ob_point.matrix_parent_inverse = Matrix(((-1.224e-06, 28.01, 0.0, -0.0), (-1.68, -7.346e-08, -0.0, 0.0), (0.0, -0.0, 23.34, -0.0), (-0.0, 0.0, -0.0, 1.0)))
ob_point.location = (-0.34, -2.682e-07, -1.302)
ob_point_001.parent = ob_cube
ob_point_001.matrix_parent_inverse = Matrix(((-1.224e-06, 28.01, 0.0, -0.0), (-1.68, -7.346e-08, -0.0, 0.0), (0.0, -0.0, 23.34, -0.0), (-0.0, 0.0, -0.0, 1.0)))
ob_point_001.location = (0.34, -2.682e-07, -1.302)

# ---- collection membership
scene.collection.objects.link(ob_office_hanging_light)
scene.collection.objects.link(ob_cube)
scene.collection.objects.link(ob_point)
scene.collection.objects.link(ob_point_001)

# ---- scene / render settings (as saved in the file)
scene.frame_start = 1; scene.frame_end = 250; scene.frame_set(1)
scene.render.engine = 'BLENDER_EEVEE_NEXT'
scene.render.bake_bias = 0.0
scene.render.bake_samples = 0
scene.cycles.sampling_pattern = 'TABULATED_SOBOL'
scene.eevee.use_volume_custom_range = False
bpy.context.view_layer.update()

# ---- added for rendering (the .blend has no active camera): camera
cam_auto = bpy.data.cameras.new('AutoCamera')
cam_auto.lens = 50.0
cam_auto.sensor_width = 36.0
cam_auto.clip_end = 1000.0
ob_auto_camera = bpy.data.objects.new('AutoCamera', cam_auto)
scene.collection.objects.link(ob_auto_camera)
ob_auto_camera.location = (1.69655, -2.03586, 0.725847)
ob_auto_camera.rotation_euler = (1.09748, -7.21219e-08, 0.694738)
scene.camera = ob_auto_camera
bpy.context.view_layer.update()
